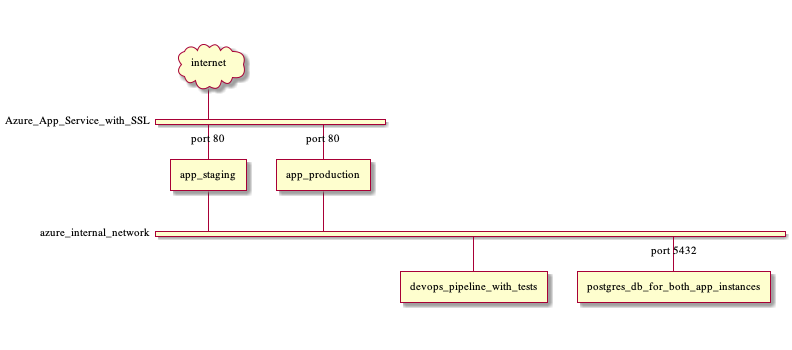

The diagram above was rendered by PlantUML. Its source (embedded in the PNG):
@startuml
nwdiag {
  internet [shape = cloud];
  network Azure_App_Service_with_SSL {
    internet;
    app_staging [address = "port 80"];
    app_production [address = "port 80"];
  }
  network azure_internal_network {
    app_staging;
    app_production;
    devops_pipeline_with_tests;
    postgres_db_for_both_app_instances [address = "port 5432"];
  }
}
@enduml